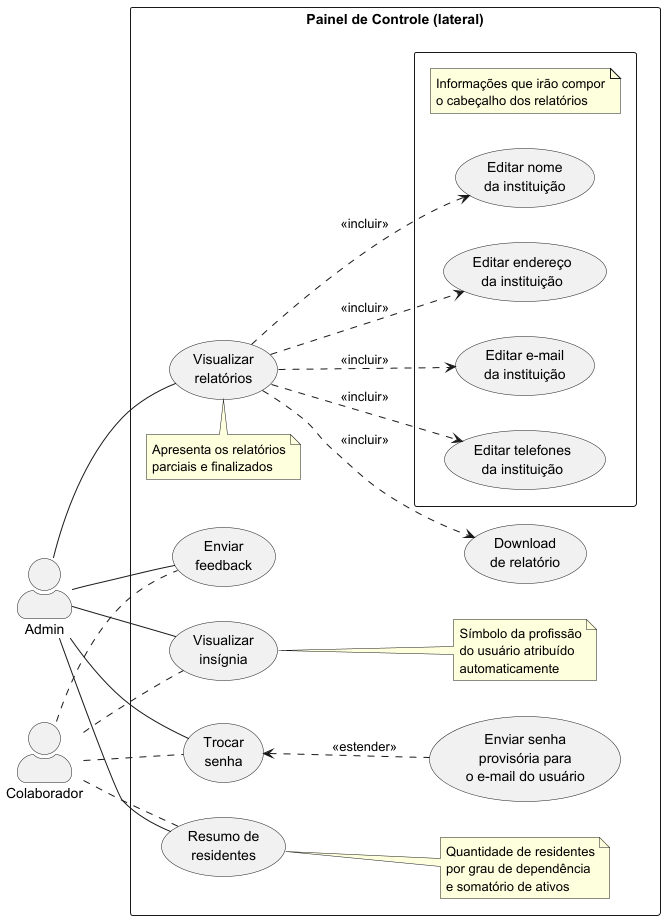

The diagram above was rendered by PlantUML. Its source (embedded in the PNG):
@startuml
left to right direction
skinparam actorStyle awesome
"Admin" as admin
"Colaborador" as colab
rectangle "Painel de Controle (lateral)" {
    (Visualizar\nrelatórios) as show_reports
    note top of show_reports
        Apresenta os relatórios
        parciais e finalizados
    end note
    rectangle {
        note as nota
            Informações que irão compor
            o cabeçalho dos relatórios
        end note
        (Editar endereço\nda instituição) as address_ilpi
        (Editar nome\nda instituição) as name_ilpi
        (Editar telefones\nda instituição) as phone_ilpi
        (Editar e-mail\nda instituição) as email_ilpi
    }
    (Download\nde relatório) as download_report
    (Trocar\nsenha) as change_pw
    (Enviar senha\nprovisória para\no e-mail do usuário) as sent_pw
    (Visualizar\ninsígnia) as insignia
        note right of insignia
            Símbolo da profissão
            do usuário atribuído
            automaticamente
        end note
    (Resumo de\nresidentes) as grid
        note right of grid
            Quantidade de residentes
            por grau de dependência
            e somatório de ativos
        end note
    (Enviar\nfeedback) as feedback
}
admin -- insignia
admin -- change_pw
admin -- show_reports
admin -- grid
admin -- feedback
colab .. insignia
colab .. change_pw
colab .. grid
colab .. feedback
change_pw <.. sent_pw : <<estender>>
show_reports ..> name_ilpi : <<incluir>>
show_reports ..> address_ilpi : <<incluir>>
show_reports ..> email_ilpi : <<incluir>>
show_reports ..> phone_ilpi : <<incluir>>
show_reports ..> download_report : <<incluir>>
@enduml